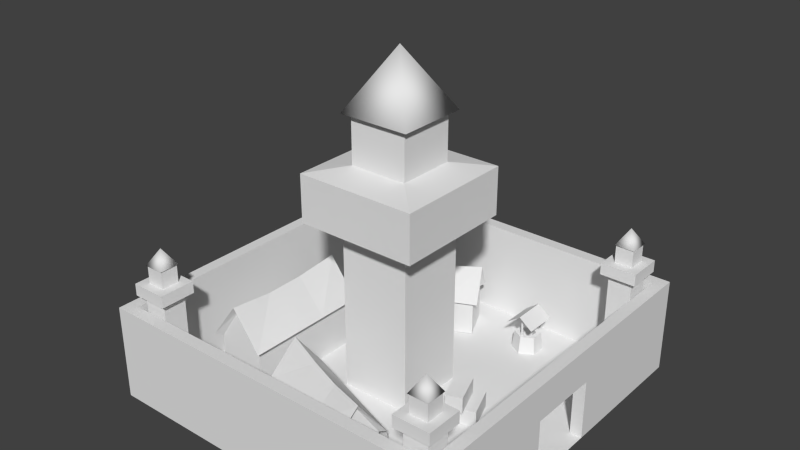 # Source: centre_ville_age1.blend  (saved by Blender 2.63.0; exported with 4.5.12 LTS)
import bpy
from mathutils import Matrix  # noqa: F401  (used for matrix-valued properties, if any)

bpy.ops.wm.read_factory_settings(use_empty=True)
scene = bpy.context.scene
scene.name = 'Scene'

# ---- collections
col_collection_1 = bpy.data.collections.new('Collection 1'); scene.collection.children.link(col_collection_1)

# ---- world
world_world = bpy.data.worlds.new('World'); scene.world = world_world
world_world.color = (0.05088, 0.05088, 0.05088)
world_world.use_sun_shadow = False
world_world.sun_shadow_jitter_overblur = 0.0
world_world.cycles.sampling_method = 'MANUAL'
world_world.cycles.sample_map_resolution = 256

# ---- meshes
me_circle = bpy.data.meshes.new('Circle')
me_circle.from_pydata([(0.1061, -1.495, -1.007), (0.2101, -1.474, -0.9506), (0.2101, -1.433, -0.8378), (0.1061, -1.412, -0.7814), (0.00222, -1.433, -0.8378), (0.00222, -1.474, -0.9506), (0.00222, -1.484, -0.947), (0.00222, -1.443, -0.8342), (0.1061, -1.422, -0.7778), (0.2101, -1.443, -0.8342), (0.2101, -1.484, -0.947), (0.1061, -1.504, -1.003), (0.2773, -1.703, -0.9947), (0.1219, -1.607, -0.7319), (0.1219, -1.438, -0.7934), (0.2773, -1.534, -1.056), (0.3694, -1.509, -1.011), (0.2141, -1.413, -0.7481), (0.2163, -1.593, -0.6812), (0.3717, -1.689, -0.9441), (0.1061, -1.696, -0.9336), (0.2101, -1.676, -0.8772), (0.2101, -1.635, -0.7644), (0.1061, -1.614, -0.708), (0.00222, -1.635, -0.7644), (0.00222, -1.676, -0.8772), (0.00222, -1.666, -0.8808), (0.00222, -1.625, -0.768), (0.1061, -1.604, -0.7117), (0.2101, -1.625, -0.768), (0.2101, -1.666, -0.8808), (0.1061, -1.686, -0.9372), (0.1324, -1.44, -0.788), (0.1219, -1.449, -0.7911), (0.1219, -1.436, -0.7958), (0.005132, -1.359, -0.5849), (0.005132, -1.372, -0.5802), (0.01562, -1.364, -0.5771), (0.01562, -1.521, -0.5196), (0.005132, -1.53, -0.5227), (0.005132, -1.517, -0.5275), (0.1219, -1.594, -0.7384), (0.1219, -1.607, -0.7336), (0.1324, -1.598, -0.7305), (0.00436, -0.5314, -1.418), (0.00436, -0.6272, -1.155), (0.00436, -0.1009, -0.9632), (0.00436, -0.005167, -1.226), (0.2844, -0.5314, -1.418), (0.2844, -0.6272, -1.155), (0.2844, -0.1009, -0.9632), (0.2844, -0.005167, -1.226), (0.2844, 0.3187, -1.459), (0.2844, 0.2229, -1.196), (0.2844, -0.3033, -1.388), (0.2844, -0.2075, -1.651), (0.00436, 0.3187, -1.459), (0.00436, 0.2229, -1.196), (0.00436, -0.3033, -1.388), (0.00436, -0.2075, -1.651), (0.2827, -0.3695, -1.514), (0.2827, -0.4652, -1.251), (0.2827, 0.061, -1.059), (0.2827, 0.1568, -1.322), (0.5627, -0.3695, -1.514), (0.5627, -0.4652, -1.251), (0.5627, 0.061, -1.059), (0.5627, 0.1568, -1.322), (5.785e-07, 3.0, -3.0), (6.009e-07, -3.0, -3.0), (-5.729e-07, -3.0, 3.0), (-6.009e-07, 3.0, 3.0), (0.715, -1.146, 0.5786), (0.715, -1.823, -1.282), (0.715, -2.652, -0.9804), (0.715, -1.975, 0.8802), (1.309, -2.238, -1.131), (1.309, -1.561, 0.7294), (0.715, -1.382, -0.06982), (0.715, -1.587, -0.6336), (0.715, -2.416, -0.332), (0.715, -2.211, 0.2318), (1.237, -2.002, -0.4828), (1.246, -1.797, 0.08101), (1.219, -2.207, -1.047), (0.679, -2.545, -0.9235), (0.679, -1.869, -1.17), (1.219, -1.591, 0.6448), (0.679, -1.253, 0.5217), (0.679, -1.93, 0.768), (0.679, -2.135, 0.2041), (0.679, -2.34, -0.3597), (0.679, -1.663, -0.6059), (0.679, -1.458, -0.04212), (0.6191, 1.818, -0.1624), (0.6191, 1.074, 1.433), (0.6191, 1.785, 1.764), (0.6191, 2.529, 0.1689), (1.147, 1.429, 1.598), (1.147, 2.173, 0.003234), (0.6191, 1.559, 0.3934), (0.6191, 1.333, 0.8768), (0.6191, 2.044, 1.208), (0.6191, 2.269, 0.7248), (1.083, 1.689, 1.042), (1.091, 1.914, 0.5591), (1.067, 1.463, 1.526), (0.5871, 1.753, 1.661), (0.5871, 1.173, 1.391), (1.067, 2.139, 0.07574), (0.5871, 1.849, -0.0595), (0.5871, 2.429, 0.211), (0.5871, 2.204, 0.6943), (0.5871, 1.979, 1.178), (0.5871, 1.399, 0.9072), (0.5871, 1.624, 0.4239), (0.84, 0.4, 1.31), (0.84, -1.8, 1.31), (0.84, -1.8, 2.29), (0.84, 0.4, 2.29), (1.5, -1.8, 1.8), (1.5, 0.4, 1.8), (0.84, -0.3667, 1.31), (0.84, -1.033, 1.31), (0.84, -1.033, 2.29), (0.84, -0.3667, 2.29), (1.42, -1.033, 1.8), (1.43, -0.3667, 1.8), (1.4, -1.7, 1.8), (0.8, -1.7, 2.2), (0.8, -1.7, 1.4), (1.4, 0.3, 1.8), (0.8, 0.3, 1.4), (0.8, 0.3, 2.2), (0.8, -0.3667, 2.2), (0.8, -1.033, 2.2), (0.8, -1.033, 1.4), (0.8, -0.3667, 1.4), (5.841e-07, 3.0, -3.0), (-5.841e-07, -3.0, 3.0), (-5.841e-07, 3.0, 3.0), (5.841e-07, -3.0, -3.0), (1.168e-07, 0.6, -0.6), (-1.168e-07, -0.6, 0.6), (-1.168e-07, 0.6, 0.6), (1.168e-07, -0.6, -0.6), (-5.452e-07, -2.8, 2.8), (5.452e-07, -2.8, -2.8), (5.452e-07, 2.8, -2.8), (-5.452e-07, 2.8, 2.8), (5.452e-07, -0.6, -2.8), (5.841e-07, -0.6, -3.0), (2.9, -0.6, -0.6), (2.9, 0.6, 0.6), (2.9, -0.6, 0.6), (2.9, 0.6, -0.6), (2.9, 1.02, -1.02), (2.9, -1.02, 1.02), (2.9, 1.02, 1.02), (2.9, -1.02, -1.02), (3.7, -1.02, -1.02), (3.7, 1.02, 1.02), (3.7, -1.02, 1.02), (3.7, 1.02, -1.02), (3.8, 0.4896, -0.4896), (3.8, -0.4896, 0.4896), (3.8, 0.4896, 0.4896), (3.8, -0.4896, -0.4896), (4.6, -0.4896, -0.4896), (4.6, 0.4896, 0.4896), (4.6, -0.4896, 0.4896), (4.6, 0.4896, -0.4896), (-2.726e-07, 0.3, 1.4), (-4.284e-07, -1.7, 2.2), (-4.284e-07, 0.3, 2.2), (-2.726e-07, -1.7, 1.4), (1.961e-07, 2.382, -1.007), (2.399e-07, 2.252, -1.232), (2.399e-07, 1.992, -1.232), (1.961e-07, 1.862, -1.007), (1.523e-07, 1.992, -0.782), (1.523e-07, 2.252, -0.782), (0.3, 2.232, -0.8166), (0.3, 2.012, -0.8166), (0.3, 1.902, -1.007), (0.3, 2.012, -1.198), (0.3, 2.232, -1.198), (0.3, 2.342, -1.007), (0.3, 2.262, -1.007), (0.3, 2.192, -1.128), (0.3, 2.052, -1.128), (0.3, 1.982, -1.007), (0.3, 2.052, -0.8859), (0.3, 2.192, -0.8859), (0.1, 2.192, -0.8859), (0.1, 2.052, -0.8859), (0.1, 1.982, -1.007), (0.1, 2.052, -1.128), (0.1, 2.192, -1.128), (0.1, 2.262, -1.007), (0.21, 1.942, -1.025), (0.21, 1.942, -0.9891), (0.21, 1.972, -1.007), (0.64, 1.972, -1.007), (0.64, 1.942, -0.9891), (0.64, 1.942, -1.025), (0.64, 2.272, -1.025), (0.64, 2.272, -0.9891), (0.64, 2.302, -1.007), (0.21, 2.302, -1.007), (0.21, 2.272, -0.9891), (0.21, 2.272, -1.025), (0.7108, 1.839, -1.01), (0.7108, 2.399, -1.01), (0.53, 2.399, -1.248), (0.53, 2.399, -0.7694), (0.53, 1.839, -0.7694), (0.53, 1.839, -1.248), (0.8, -1.7, 1.4), (0.8, 0.3, 2.2), (0.8, -1.7, 2.2), (0.8, 0.3, 1.4), (1.42, -1.7, 1.8), (1.42, 0.3, 1.8), (4.478e-07, -2.3, -2.3), (4.478e-07, -2.7, -2.3), (5.257e-07, -2.7, -2.7), (5.257e-07, -2.3, -2.7), (1.8, -2.3, -2.7), (1.8, -2.7, -2.7), (1.8, -2.7, -2.3), (1.8, -2.3, -2.3), (1.8, -2.2, -2.2), (1.8, -2.8, -2.2), (1.8, -2.8, -2.8), (1.8, -2.2, -2.8), (5.841e-07, 0.6, -3.0), (5.452e-07, 0.6, -2.8), (1.0, 0.6, -2.8), (1.0, 0.6, -3.0), (1.0, -0.6, -3.0), (1.0, -0.6, -2.8), (1.0, 2.8, 2.8), (1.0, 2.8, -2.8), (1.0, -2.8, -2.8), (1.0, -2.8, 2.8), (1.0, -3.0, -3.0), (1.0, 3.0, 3.0), (1.0, -3.0, 3.0), (1.0, 3.0, -3.0), (1.6, 3.0, -3.0), (1.6, -3.0, 3.0), (1.6, 3.0, 3.0), (1.6, -3.0, -3.0), (1.6, -2.8, 2.8), (1.6, -2.8, -2.8), (1.6, 2.8, -2.8), (1.6, 2.8, 2.8), (1.6, -0.6, -2.8), (1.6, -0.6, -3.0), (1.6, 0.6, -3.0), (1.6, 0.6, -2.8), (2.0, -2.2, -2.8), (2.0, -2.8, -2.8), (2.0, -2.8, -2.2), (2.0, -2.2, -2.2), (2.0, -2.35, -2.35), (2.0, -2.65, -2.35), (2.0, -2.65, -2.65), (2.0, -2.35, -2.65), (2.3, -2.35, -2.65), (2.3, -2.65, -2.65), (2.3, -2.65, -2.35), (2.3, -2.35, -2.35), (2.3, 2.65, -2.35), (2.3, 2.35, -2.35), (2.3, 2.35, -2.65), (2.3, 2.65, -2.65), (2.0, 2.65, -2.65), (2.0, 2.35, -2.65), (2.0, 2.35, -2.35), (2.0, 2.65, -2.35), (2.0, 2.8, -2.2), (2.0, 2.2, -2.2), (2.0, 2.2, -2.8), (2.0, 2.8, -2.8), (1.8, 2.8, -2.8), (1.8, 2.2, -2.8), (1.8, 2.2, -2.2), (1.8, 2.8, -2.2), (1.8, 2.7, -2.3), (1.8, 2.3, -2.3), (1.8, 2.3, -2.7), (1.8, 2.7, -2.7), (5.257e-07, 2.7, -2.7), (5.257e-07, 2.3, -2.7), (4.478e-07, 2.3, -2.3), (4.478e-07, 2.7, -2.3), (-5.257e-07, 2.7, 2.7), (-5.257e-07, 2.3, 2.7), (-4.478e-07, 2.3, 2.3), (-4.478e-07, 2.7, 2.3), (1.8, 2.7, 2.3), (1.8, 2.3, 2.3), (1.8, 2.3, 2.7), (1.8, 2.7, 2.7), (1.8, 2.8, 2.8), (1.8, 2.2, 2.8), (1.8, 2.2, 2.2), (1.8, 2.8, 2.2), (2.0, 2.8, 2.2), (2.0, 2.2, 2.2), (2.0, 2.2, 2.8), (2.0, 2.8, 2.8), (2.0, 2.65, 2.65), (2.0, 2.35, 2.65), (2.0, 2.35, 2.35), (2.0, 2.65, 2.35), (2.3, 2.65, 2.35), (2.3, 2.35, 2.35), (2.3, 2.35, 2.65), (2.3, 2.65, 2.65), (2.3, -2.35, 2.65), (2.3, -2.65, 2.65), (2.3, -2.65, 2.35), (2.3, -2.35, 2.35), (2.0, -2.35, 2.35), (2.0, -2.65, 2.35), (2.0, -2.65, 2.65), (2.0, -2.35, 2.65), (2.0, -2.2, 2.8), (2.0, -2.8, 2.8), (2.0, -2.8, 2.2), (2.0, -2.2, 2.2), (1.8, -2.2, 2.2), (1.8, -2.8, 2.2), (1.8, -2.8, 2.8), (1.8, -2.2, 2.8), (1.8, -2.3, 2.7), (1.8, -2.7, 2.7), (1.8, -2.7, 2.3), (1.8, -2.3, 2.3), (-4.478e-07, -2.3, 2.3), (-4.478e-07, -2.7, 2.3), (-5.257e-07, -2.7, 2.7), (-5.257e-07, -2.3, 2.7), (1.088, 2.138, 0.07495), (1.085, 1.462, 1.525), (0.6045, 1.848, -0.06028), (0.6034, 1.752, 1.66), (0.6045, 2.428, 0.2102), (0.6034, 1.172, 1.39), (0.004211, 1.172, 1.39), (0.004211, 2.428, 0.2102), (0.004211, 1.752, 1.66), (0.004211, 1.848, -0.06028), (1.212, -1.592, 0.6457), (1.223, -2.208, -1.046), (0.6962, -1.254, 0.5226), (0.6962, -2.546, -0.9226), (0.6962, -1.93, 0.7689), (0.6962, -1.87, -1.169), (0.002106, -1.87, -1.169), (0.002105, -1.93, 0.7689), (0.002106, -2.546, -0.9226), (0.002105, -1.254, 0.5226), (4.6, -0.6, -0.6), (4.6, -0.6, 0.6), (4.6, 0.6, 0.6), (4.6, 0.6, -0.6), (5.6, 0.0, 1.144e-06), (4.57, 0.54, -0.54), (4.57, 0.54, 0.54), (4.57, -0.54, 0.54), (4.57, -0.54, -0.54), (2.292, 2.349, -2.651), (2.292, 2.349, -2.349), (2.292, 2.651, -2.349), (2.292, 2.651, -2.651), (2.58, 2.5, -2.5), (2.3, 2.668, -2.668), (2.3, 2.668, -2.332), (2.3, 2.332, -2.332), (2.3, 2.332, -2.668), (2.3, -2.668, -2.668), (2.3, -2.668, -2.332), (2.3, -2.332, -2.332), (2.3, -2.332, -2.668), (2.58, -2.5, -2.5), (2.292, -2.349, -2.651), (2.292, -2.349, -2.349), (2.292, -2.651, -2.349), (2.292, -2.651, -2.651), (2.292, -2.651, 2.349), (2.292, -2.651, 2.651), (2.292, -2.349, 2.651), (2.292, -2.349, 2.349), (2.58, -2.5, 2.5), (2.3, -2.332, 2.332), (2.3, -2.332, 2.668), (2.3, -2.668, 2.668), (2.3, -2.668, 2.332), (2.3, 2.332, 2.332), (2.3, 2.332, 2.668), (2.3, 2.668, 2.668), (2.3, 2.668, 2.332), (2.58, 2.5, 2.5), (2.292, 2.651, 2.349), (2.292, 2.651, 2.651), (2.292, 2.349, 2.651), (2.292, 2.349, 2.349)], [], [(0, 5, 1), (2, 4, 3), (1, 5, 4, 2), (0, 11, 6, 5), (5, 4, 7, 6), (4, 7, 8, 3), (3, 8, 9, 2), (2, 9, 10, 1), (1, 10, 11, 0), (6, 11, 10), (7, 9, 8), (7, 6, 10, 9), (14, 13, 12, 15), (14, 15, 16, 17), (12, 19, 18, 13), (24, 25, 21, 22), (24, 22, 23), (25, 20, 21), (30, 21, 20, 31), (29, 22, 21, 30), (28, 23, 22, 29), (27, 24, 23, 28), (26, 27, 24, 25), (31, 20, 25, 26), (30, 26, 27, 29), (29, 27, 28), (31, 26, 30), (32, 34, 35, 37), (34, 33, 36, 35), (33, 32, 37, 36), (42, 43, 38, 39), (41, 42, 39, 40), (43, 41, 40, 38), (44, 45, 46, 47), (48, 51, 50, 49), (44, 48, 49, 45), (45, 49, 50, 46), (46, 50, 51, 47), (48, 44, 47, 51), (55, 59, 56, 52), (57, 53, 52, 56), (58, 54, 53, 57), (59, 55, 54, 58), (55, 52, 53, 54), (59, 58, 57, 56), (60, 61, 62, 63), (64, 67, 66, 65), (60, 64, 65, 61), (61, 65, 66, 62), (62, 66, 67, 63), (64, 60, 63, 67), (68, 71, 70, 69), (78, 72, 77, 83), (83, 82, 79, 78), (82, 76, 73, 79), (75, 81, 83, 77), (81, 80, 82, 83), (80, 74, 76, 82), (73, 76, 84, 86), (74, 85, 84, 76), (75, 77, 87, 89), (72, 88, 87, 77), (72, 78, 93, 88), (78, 79, 92, 93), (73, 86, 92, 79), (74, 80, 91, 85), (80, 81, 90, 91), (75, 89, 90, 81), (100, 94, 99, 105), (105, 104, 101, 100), (104, 98, 95, 101), (97, 103, 105, 99), (103, 102, 104, 105), (102, 96, 98, 104), (95, 98, 106, 108), (96, 107, 106, 98), (97, 99, 109, 111), (94, 110, 109, 99), (94, 100, 115, 110), (100, 101, 114, 115), (95, 108, 114, 101), (96, 102, 113, 107), (102, 103, 112, 113), (97, 111, 112, 103), (122, 116, 121, 127), (127, 126, 123, 122), (126, 120, 117, 123), (119, 125, 127, 121), (125, 124, 126, 127), (124, 118, 120, 126), (117, 120, 128, 130), (118, 129, 128, 120), (119, 121, 131, 133), (116, 132, 131, 121), (116, 122, 137, 132), (122, 123, 136, 137), (117, 130, 136, 123), (118, 124, 135, 129), (124, 125, 134, 135), (119, 133, 134, 125), (145, 152, 154, 143), (145, 142, 155, 152), (143, 154, 153, 144), (142, 144, 153, 155), (155, 153, 158, 156), (154, 157, 158, 153), (152, 155, 156, 159), (152, 159, 157, 154), (159, 160, 162, 157), (159, 156, 163, 160), (157, 162, 161, 158), (156, 158, 161, 163), (163, 161, 166, 164), (162, 165, 166, 161), (160, 163, 164, 167), (160, 167, 165, 162), (167, 168, 170, 165), (167, 164, 171, 168), (165, 170, 169, 166), (164, 166, 169, 171), (176, 181, 182, 187), (181, 180, 183, 182), (180, 179, 184, 183), (179, 178, 185, 184), (178, 177, 186, 185), (177, 176, 187, 186), (186, 187, 188, 189), (185, 186, 189, 190), (184, 185, 190, 191), (183, 184, 191, 192), (182, 183, 192, 193), (187, 182, 193, 188), (188, 193, 194, 199), (193, 192, 195, 194), (192, 191, 196, 195), (191, 190, 197, 196), (190, 189, 198, 197), (189, 188, 199, 198), (194, 195, 197, 198), (194, 198, 199), (195, 196, 197), (202, 203, 205, 200), (201, 202, 203, 204), (200, 205, 204, 201), (211, 206, 207, 210), (210, 207, 208, 209), (209, 208, 206, 211), (214, 213, 212, 217), (213, 215, 216, 212), (175, 172, 221, 218), (175, 218, 220, 173), (174, 173, 220, 219), (174, 219, 221, 172), (218, 222, 220), (219, 223, 221), (225, 226, 227, 224), (226, 229, 230, 225), (227, 228, 229, 226), (224, 231, 228, 227), (225, 230, 231, 224), (230, 233, 232, 231), (231, 232, 235, 228), (228, 235, 234, 229), (229, 234, 233, 230), (237, 238, 243, 148), (237, 236, 239, 238), (236, 138, 249, 239), (151, 150, 241, 240), (151, 240, 246, 141), (150, 147, 244, 241), (147, 141, 246, 244), (148, 138, 249, 243), (149, 140, 247, 242), (149, 242, 245, 146), (149, 148, 243, 242), (147, 146, 245, 244), (146, 139, 248, 245), (141, 246, 248, 139), (140, 139, 248, 247), (140, 247, 249, 138), (247, 252, 250, 249), (247, 248, 251, 252), (246, 253, 251, 248), (245, 248, 251, 254), (244, 245, 254, 255), (242, 243, 256, 257), (242, 257, 254, 245), (242, 247, 252, 257), (243, 249, 250, 256), (244, 246, 253, 255), (241, 244, 255, 258), (240, 259, 253, 246), (240, 241, 258, 259), (239, 249, 250, 260), (238, 239, 260, 261), (238, 261, 256, 243), (239, 260, 259, 240), (238, 241, 258, 261), (234, 263, 264, 233), (235, 262, 263, 234), (232, 265, 262, 235), (233, 264, 265, 232), (264, 267, 266, 265), (265, 266, 269, 262), (262, 269, 268, 263), (263, 268, 267, 264), (268, 271, 272, 267), (269, 270, 271, 268), (266, 273, 270, 269), (267, 272, 273, 266), (280, 275, 274, 281), (281, 274, 277, 278), (278, 277, 276, 279), (279, 276, 275, 280), (284, 279, 280, 283), (285, 278, 279, 284), (282, 281, 278, 285), (283, 280, 281, 282), (288, 283, 282, 289), (289, 282, 285, 286), (286, 285, 284, 287), (287, 284, 283, 288), (292, 287, 288, 291), (293, 286, 287, 292), (290, 289, 286, 293), (291, 288, 289, 290), (296, 291, 290, 297), (297, 290, 293, 294), (294, 293, 292, 295), (295, 292, 291, 296), (296, 295, 294, 297), (299, 300, 301, 298), (300, 303, 304, 299), (301, 302, 303, 300), (298, 301, 302, 305), (299, 298, 305, 304), (304, 307, 306, 305), (305, 306, 309, 302), (302, 309, 308, 303), (303, 308, 307, 304), (308, 311, 312, 307), (309, 310, 311, 308), (306, 313, 310, 309), (307, 312, 313, 306), (312, 315, 314, 313), (313, 314, 317, 310), (310, 317, 316, 311), (311, 316, 315, 312), (316, 319, 320, 315), (317, 318, 319, 316), (314, 321, 318, 317), (315, 320, 321, 314), (328, 323, 322, 329), (329, 322, 325, 326), (326, 325, 324, 327), (327, 324, 323, 328), (332, 327, 328, 331), (333, 326, 327, 332), (330, 329, 326, 333), (331, 328, 329, 330), (336, 331, 330, 337), (337, 330, 333, 334), (334, 333, 332, 335), (335, 332, 331, 336), (340, 335, 336, 339), (341, 334, 335, 340), (338, 337, 334, 341), (339, 336, 337, 338), (344, 339, 338, 345), (345, 338, 341, 342), (342, 341, 340, 343), (343, 340, 339, 344), (344, 343, 342, 345), (350, 346, 348), (351, 347, 349), (353, 350, 348, 355), (353, 354, 349, 350), (352, 351, 349, 354), (352, 355, 348, 351), (360, 356, 358), (361, 357, 359), (363, 360, 358, 365), (363, 364, 359, 360), (362, 361, 359, 364), (362, 365, 358, 361), (366, 370, 367), (367, 370, 368), (368, 370, 369), (366, 369, 370), (366, 374, 371, 369), (369, 371, 372, 368), (368, 372, 373, 367), (367, 373, 374, 366), (382, 376, 375, 383), (381, 377, 376, 382), (380, 378, 377, 381), (383, 375, 378, 380), (383, 380, 379), (381, 379, 380), (382, 379, 381), (383, 379, 382), (384, 388, 385), (385, 388, 386), (386, 388, 387), (384, 387, 388), (384, 392, 389, 387), (387, 389, 390, 386), (386, 390, 391, 385), (385, 391, 392, 384), (400, 394, 393, 401), (399, 395, 394, 400), (398, 396, 395, 399), (401, 393, 396, 398), (401, 398, 397), (399, 397, 398), (400, 397, 399), (401, 397, 400), (402, 406, 403), (403, 406, 404), (404, 406, 405), (402, 405, 406), (402, 410, 407, 405), (405, 407, 408, 404), (404, 408, 409, 403), (403, 409, 410, 402), (251, 254, 257, 252), (250, 252, 257, 256), (250, 256, 261, 260), (258, 259, 260, 261), (253, 259, 258, 255), (251, 253, 255, 254)])
me_circle.polygons.foreach_set('use_smooth', [1, 1, 1, 1, 1, 1, 1, 1, 1, 1, 1, 1, 0, 0, 0, 1, 1, 1, 1, 1, 1, 1, 1, 1, 1, 1, 1, 0, 0, 0, 0, 0, 0, 0, 0, 0, 0, 0, 0, 0, 0, 0, 0, 0, 0, 0, 0, 0, 0, 0, 0, 0, 0, 0, 0, 0, 0, 0, 0, 0, 0, 0, 0, 0, 0, 0, 0, 0, 0, 0, 0, 0, 0, 0, 0, 0, 0, 0, 0, 0, 0, 0, 0, 0, 0, 0, 0, 0, 0, 0, 0, 0, 0, 0, 0, 0, 0, 0, 0, 0, 0, 0, 0, 0, 0, 0, 0, 0, 0, 0, 0, 0, 0, 0, 0, 0, 0, 0, 0, 0, 0, 0, 0, 0, 0, 0, 0, 0, 0, 0, 0, 0, 0, 0, 0, 0, 0, 0, 0, 0, 0, 0, 0, 0, 0, 0, 0, 0, 0, 0, 0, 0, 0, 0, 0, 0, 0, 0, 0, 0, 0, 0, 0, 0, 0, 0, 0, 0, 0, 0, 0, 0, 0, 0, 0, 0, 0, 0, 0, 0, 0, 0, 0, 0, 0, 0, 0, 0, 0, 0, 0, 0, 0, 0, 0, 0, 0, 0, 0, 0, 0, 0, 0, 0, 0, 0, 0, 0, 0, 0, 0, 0, 0, 0, 0, 0, 0, 0, 0, 0, 0, 0, 0, 0, 0, 0, 0, 0, 0, 0, 0, 0, 0, 0, 0, 0, 0, 0, 0, 0, 0, 0, 0, 0, 0, 0, 0, 0, 0, 0, 0, 0, 0, 0, 0, 0, 0, 0, 0, 0, 0, 0, 0, 0, 0, 0, 0, 0, 0, 0, 0, 0, 0, 0, 0, 0, 0, 0, 0, 0, 0, 0, 0, 0, 0, 1, 1, 1, 1, 1, 1, 1, 1, 1, 1, 1, 1, 1, 1, 1, 1, 1, 1, 1, 1, 1, 1, 1, 1, 1, 1, 1, 1, 1, 1, 1, 1, 1, 1, 1, 1, 1, 1, 1, 1, 0, 0, 0, 0, 0, 0])
_uv = me_circle.uv_layers.new(name='UVMap')
_uv.uv.foreach_set('vector', [0.1748, 0.8694, 0.1683, 0.8732, 0.1814, 0.8732, 0.1814, 0.8808, 0.1683, 0.8808, 0.1748, 0.8846, 0.1814, 0.8732, 0.1683, 0.8732, 0.1683, 0.8808, 0.1814, 0.8808, 0.1842, 0.919, 0.1832, 0.919, 0.1832, 0.9263, 0.1842, 0.9263, 0.1838, 0.9271, 0.1774, 0.9307, 0.1769, 0.9299, 0.1832, 0.9263, 0.1765, 0.9308, 0.1769, 0.9299, 0.1706, 0.9263, 0.1702, 0.9271, 0.1697, 0.9263, 0.1706, 0.9263, 0.1706, 0.919, 0.1697, 0.919, 0.1702, 0.9182, 0.1706, 0.919, 0.1769, 0.9154, 0.1765, 0.9145, 0.1775, 0.9146, 0.1769, 0.9154, 0.1832, 0.919, 0.1838, 0.9182, 0.1832, 0.9263, 0.1832, 0.919, 0.1769, 0.9154, 0.1769, 0.9299, 0.1706, 0.919, 0.1706, 0.9263, 0.1769, 0.9299, 0.1832, 0.9263, 0.1769, 0.9154, 0.1706, 0.919, 0.1367, 0.6184, 0.1367, 0.6071, 0.1569, 0.6071, 0.1569, 0.6184, 0.1367, 0.6184, 0.1569, 0.6184, 0.1569, 0.6251, 0.1367, 0.6251, 0.1569, 0.6071, 0.1569, 0.6002, 0.1367, 0.6002, 0.1367, 0.6071, 0.1659, 0.8507, 0.1659, 0.8583, 0.179, 0.8583, 0.179, 0.8507, 0.1659, 0.8507, 0.179, 0.8507, 0.1725, 0.8469, 0.1659, 0.8583, 0.1725, 0.862, 0.179, 0.8583, 0.1816, 0.8991, 0.1824, 0.8986, 0.1788, 0.8923, 0.178, 0.8928, 0.178, 0.9054, 0.1788, 0.9059, 0.1824, 0.8996, 0.1816, 0.8991, 0.1707, 0.9054, 0.1706, 0.9064, 0.1779, 0.9064, 0.178, 0.9054, 0.167, 0.8991, 0.1662, 0.8996, 0.1698, 0.9059, 0.1707, 0.9054, 0.1707, 0.8928, 0.167, 0.8991, 0.1662, 0.8987, 0.1698, 0.8924, 0.178, 0.8928, 0.178, 0.8919, 0.1707, 0.8919, 0.1707, 0.8928, 0.1816, 0.8991, 0.1707, 0.8928, 0.167, 0.8991, 0.178, 0.9054, 0.178, 0.9054, 0.167, 0.8991, 0.1707, 0.9054, 0.178, 0.8928, 0.1707, 0.8928, 0.1816, 0.8991, 0.02473, 0.671, 0.02481, 0.6724, 0.01446, 0.6724, 0.01437, 0.671, 0.02479, 0.6683, 0.02486, 0.6697, 0.01451, 0.6697, 0.01443, 0.6683, 0.02486, 0.6697, 0.02473, 0.671, 0.01437, 0.671, 0.01451, 0.6697, 0.02492, 0.6631, 0.02479, 0.6644, 0.01444, 0.6644, 0.01457, 0.6631, 0.02485, 0.6617, 0.02492, 0.6631, 0.01457, 0.6631, 0.0145, 0.6617, 0.02479, 0.6644, 0.02488, 0.6658, 0.01452, 0.6658, 0.01444, 0.6644, 0.2525, 0.5389, 0.2525, 0.5213, 0.2878, 0.5213, 0.2878, 0.5389, 0.2525, 0.5566, 0.2878, 0.5566, 0.2878, 0.5743, 0.2525, 0.5743, 0.2525, 0.5389, 0.2348, 0.5389, 0.2348, 0.5213, 0.2525, 0.5213, 0.2525, 0.5213, 0.2525, 0.5036, 0.2878, 0.5036, 0.2878, 0.5213, 0.2878, 0.5213, 0.3055, 0.5213, 0.3055, 0.5389, 0.2878, 0.5389, 0.2525, 0.5566, 0.2525, 0.5389, 0.2878, 0.5389, 0.2878, 0.5566, 0.2878, 0.5037, 0.2878, 0.5214, 0.2524, 0.5214, 0.2524, 0.5037, 0.2524, 0.539, 0.2347, 0.539, 0.2347, 0.5214, 0.2524, 0.5214, 0.2878, 0.539, 0.2878, 0.5567, 0.2524, 0.5567, 0.2524, 0.539, 0.2878, 0.5214, 0.3054, 0.5214, 0.3054, 0.539, 0.2878, 0.539, 0.2878, 0.5744, 0.2524, 0.5744, 0.2524, 0.5567, 0.2878, 0.5567, 0.2878, 0.5214, 0.2878, 0.539, 0.2524, 0.539, 0.2524, 0.5214, 0.2525, 0.539, 0.2525, 0.5213, 0.2878, 0.5213, 0.2878, 0.539, 0.2525, 0.5567, 0.2878, 0.5567, 0.2878, 0.5743, 0.2525, 0.5743, 0.2525, 0.539, 0.2348, 0.539, 0.2348, 0.5213, 0.2525, 0.5213, 0.2525, 0.5213, 0.2525, 0.5037, 0.2878, 0.5037, 0.2878, 0.5213, 0.2878, 0.5213, 0.3055, 0.5213, 0.3055, 0.539, 0.2878, 0.539, 0.2525, 0.5567, 0.2525, 0.539, 0.2878, 0.539, 0.2878, 0.5567, 0.6988, 0.01522, 0.6988, 0.3938, 0.3202, 0.3938, 0.3202, 0.01522, 0.3115, 0.09059, 0.3127, 0.1333, 0.2674, 0.1355, 0.2673, 0.09139, 0.2673, 0.09139, 0.2673, 0.05209, 0.3116, 0.05304, 0.3115, 0.09059, 0.2673, 0.05209, 0.2673, 0.007474, 0.3131, 0.01007, 0.3116, 0.05304, 0.222, 0.1333, 0.2232, 0.09063, 0.2673, 0.09139, 0.2674, 0.1355, 0.2232, 0.09063, 0.2231, 0.05307, 0.2673, 0.05209, 0.2673, 0.09139, 0.2231, 0.05307, 0.2216, 0.01008, 0.2673, 0.007474, 0.2673, 0.05209, 0.3131, 0.01007, 0.2673, 0.007474, 0.2722, 0.001249, 0.3123, 0.002279, 0.2216, 0.01008, 0.2223, 0.002293, 0.2625, 0.001249, 0.2673, 0.007474, 0.222, 0.1333, 0.2674, 0.1355, 0.2626, 0.1417, 0.2228, 0.141, 0.2815, 0.1787, 0.2738, 0.1799, 0.2626, 0.1417, 0.2674, 0.1355, 0.3127, 0.1333, 0.3115, 0.09059, 0.317, 0.09052, 0.318, 0.1276, 0.3115, 0.09059, 0.3116, 0.05304, 0.3171, 0.05314, 0.317, 0.09052, 0.3131, 0.01007, 0.3184, 0.01585, 0.3171, 0.05314, 0.3116, 0.05304, 0.2216, 0.01008, 0.2231, 0.05307, 0.2176, 0.05318, 0.2163, 0.01588, 0.2231, 0.05307, 0.2232, 0.09063, 0.2177, 0.09056, 0.2176, 0.05318, 0.222, 0.1333, 0.2167, 0.1276, 0.2177, 0.09056, 0.2232, 0.09063, 0.01804, 0.0615, 0.01693, 0.02354, 0.05726, 0.02163, 0.05725, 0.06083, 0.05725, 0.06083, 0.05723, 0.09576, 0.01792, 0.09488, 0.01804, 0.0615, 0.05723, 0.09576, 0.05722, 0.1354, 0.01655, 0.1331, 0.01792, 0.09488, 0.0976, 0.02356, 0.09646, 0.06154, 0.05725, 0.06083, 0.05726, 0.02163, 0.09646, 0.06154, 0.09654, 0.09492, 0.05723, 0.09576, 0.05725, 0.06083, 0.09654, 0.09492, 0.09788, 0.1331, 0.05722, 0.1354, 0.05723, 0.09576, 0.01655, 0.1331, 0.05722, 0.1354, 0.05292, 0.141, 0.01719, 0.14, 0.09788, 0.1331, 0.09723, 0.14, 0.06151, 0.141, 0.05722, 0.1354, 0.0976, 0.02356, 0.05726, 0.02163, 0.06147, 0.0161, 0.0969, 0.0167, 0.01693, 0.02354, 0.01764, 0.01669, 0.05305, 0.0161, 0.05726, 0.02163, 0.01693, 0.02354, 0.01804, 0.0615, 0.01314, 0.06157, 0.01221, 0.02862, 0.01804, 0.0615, 0.01792, 0.09488, 0.013, 0.09479, 0.01314, 0.06157, 0.01655, 0.1331, 0.01183, 0.1279, 0.013, 0.09479, 0.01792, 0.09488, 0.09788, 0.1331, 0.09654, 0.09492, 0.1015, 0.09483, 0.1026, 0.128, 0.09654, 0.09492, 0.09646, 0.06154, 0.1014, 0.06161, 0.1015, 0.09483, 0.0976, 0.02356, 0.1023, 0.02864, 0.1014, 0.06161, 0.09646, 0.06154, 0.2112, 0.1009, 0.2126, 0.1483, 0.1622, 0.1508, 0.1622, 0.1018, 0.1622, 0.1018, 0.1622, 0.05809, 0.2113, 0.05913, 0.2112, 0.1009, 0.1622, 0.05809, 0.1622, 0.00851, 0.213, 0.01139, 0.2113, 0.05913, 0.1118, 0.1484, 0.1132, 0.1009, 0.1622, 0.1018, 0.1622, 0.1508, 0.1132, 0.1009, 0.113, 0.05918, 0.1622, 0.05809, 0.1622, 0.1018, 0.113, 0.05918, 0.1113, 0.01141, 0.1622, 0.00851, 0.1622, 0.05809, 0.213, 0.01139, 0.1622, 0.00851, 0.1675, 0.001594, 0.2122, 0.002738, 0.1113, 0.01141, 0.1121, 0.002754, 0.1568, 0.001594, 0.1622, 0.00851, 0.1118, 0.1484, 0.1622, 0.1508, 0.1569, 0.1577, 0.1127, 0.1569, 0.2126, 0.1483, 0.2118, 0.1569, 0.1675, 0.1577, 0.1622, 0.1508, 0.2126, 0.1483, 0.2112, 0.1009, 0.2173, 0.1008, 0.2185, 0.142, 0.2112, 0.1009, 0.2113, 0.05913, 0.2175, 0.05925, 0.2173, 0.1008, 0.213, 0.01139, 0.2189, 0.01782, 0.2175, 0.05925, 0.2113, 0.05913, 0.1113, 0.01141, 0.113, 0.05918, 0.1069, 0.0593, 0.1054, 0.01785, 0.113, 0.05918, 0.1132, 0.1009, 0.1071, 0.1008, 0.1069, 0.0593, 0.1118, 0.1484, 0.1059, 0.142, 0.1071, 0.1008, 0.1132, 0.1009, 0.3097, 0.6264, 0.4927, 0.6264, 0.4927, 0.5507, 0.3097, 0.5507, 0.3097, 0.6264, 0.3097, 0.7021, 0.4927, 0.7021, 0.4927, 0.6264, 0.3097, 0.5507, 0.4927, 0.5507, 0.4927, 0.475, 0.3097, 0.475, 0.3097, 0.3992, 0.3097, 0.475, 0.4927, 0.475, 0.4927, 0.3992, 0.4662, 0.7339, 0.3904, 0.7339, 0.3639, 0.7074, 0.4927, 0.7074, 0.3904, 0.8097, 0.3639, 0.8362, 0.3639, 0.7074, 0.3904, 0.7339, 0.4662, 0.8097, 0.4662, 0.7339, 0.4927, 0.7074, 0.4927, 0.8362, 0.4662, 0.8097, 0.4927, 0.8362, 0.3639, 0.8362, 0.3904, 0.8097, 0.005433, 0.4005, 0.05592, 0.4005, 0.05592, 0.2718, 0.005433, 0.2718, 0.005433, 0.4005, 0.005433, 0.5293, 0.05592, 0.5293, 0.05592, 0.4005, 0.005433, 0.2718, 0.05592, 0.2718, 0.05592, 0.1431, 0.005432, 0.1431, 0.005433, 0.5293, 0.005433, 0.658, 0.05592, 0.658, 0.05592, 0.5293, 0.4942, 0.8422, 0.4943, 0.9718, 0.4603, 0.9378, 0.4601, 0.8761, 0.3647, 0.9718, 0.3986, 0.9377, 0.4603, 0.9378, 0.4943, 0.9718, 0.3648, 0.8424, 0.4942, 0.8422, 0.4601, 0.8761, 0.3988, 0.8764, 0.3648, 0.8424, 0.3988, 0.8764, 0.3986, 0.9377, 0.3647, 0.9718, 0.3089, 0.8329, 0.3594, 0.8329, 0.3594, 0.7711, 0.3089, 0.7711, 0.3089, 0.8329, 0.3089, 0.8947, 0.3594, 0.8947, 0.3594, 0.8329, 0.3089, 0.7711, 0.3594, 0.7711, 0.3594, 0.7093, 0.3089, 0.7093, 0.3089, 0.8947, 0.3089, 0.9565, 0.3594, 0.9565, 0.3594, 0.8947, 0.007281, 0.6971, 0.01261, 0.6816, 0.03022, 0.689, 0.02572, 0.7021, 0.01261, 0.7776, 0.007281, 0.7621, 0.02572, 0.7571, 0.03022, 0.7702, 0.007281, 0.7621, 0.004048, 0.746, 0.02298, 0.7435, 0.02572, 0.7571, 0.004048, 0.746, 0.002963, 0.7296, 0.02206, 0.7296, 0.02298, 0.7435, 0.002963, 0.7296, 0.004048, 0.7132, 0.02298, 0.7158, 0.02206, 0.7296, 0.004048, 0.7132, 0.007281, 0.6971, 0.02572, 0.7021, 0.02298, 0.7158, 0.04404, 0.7182, 0.05098, 0.7302, 0.04593, 0.7302, 0.04151, 0.7226, 0.03016, 0.7182, 0.04404, 0.7182, 0.04151, 0.7226, 0.03268, 0.7226, 0.02321, 0.7302, 0.03016, 0.7182, 0.03268, 0.7226, 0.02826, 0.7302, 0.03016, 0.7422, 0.02321, 0.7302, 0.02826, 0.7302, 0.03268, 0.7379, 0.04404, 0.7422, 0.03016, 0.7422, 0.03268, 0.7379, 0.04151, 0.7379, 0.05098, 0.7302, 0.04404, 0.7422, 0.04151, 0.7379, 0.04593, 0.7302, 0.1146, 0.7601, 0.1235, 0.7601, 0.1235, 0.7727, 0.1146, 0.7727, 0.07044, 0.7601, 0.07928, 0.7601, 0.07928, 0.7727, 0.07044, 0.7727, 0.07928, 0.7601, 0.08811, 0.7601, 0.08811, 0.7727, 0.07928, 0.7727, 0.08811, 0.7601, 0.09695, 0.7601, 0.09695, 0.7727, 0.08811, 0.7727, 0.09695, 0.7601, 0.1058, 0.7601, 0.1058, 0.7727, 0.09695, 0.7727, 0.1058, 0.7601, 0.1146, 0.7601, 0.1146, 0.7727, 0.1058, 0.7727, 0.0413, 0.7142, 0.03246, 0.7142, 0.03246, 0.6989, 0.0413, 0.6989, 0.0413, 0.7142, 0.0413, 0.6989, 0.04571, 0.7066, 0.03246, 0.7142, 0.02804, 0.7066, 0.03246, 0.6989, 0.1649, 0.7914, 0.1864, 0.7914, 0.1863, 0.7886, 0.1648, 0.7886, 0.165, 0.7942, 0.1649, 0.7914, 0.1864, 0.7914, 0.1865, 0.7942, 0.1651, 0.797, 0.1866, 0.797, 0.1865, 0.7942, 0.165, 0.7942, 0.1651, 0.8077, 0.1866, 0.8077, 0.1865, 0.8049, 0.165, 0.8049, 0.165, 0.8049, 0.1865, 0.8049, 0.1864, 0.8021, 0.1649, 0.8021, 0.1649, 0.8021, 0.1864, 0.8021, 0.1863, 0.7993, 0.1648, 0.7993, 0.06499, 0.5954, 0.06499, 0.5567, 0.1375, 0.5567, 0.1375, 0.5954, 0.06499, 0.5567, 0.06499, 0.5177, 0.1375, 0.5177, 0.1375, 0.5567, 0.1475, 0.5137, 0.1475, 0.3875, 0.198, 0.3875, 0.198, 0.5137, 0.1475, 0.1603, 0.198, 0.1603, 0.198, 0.2108, 0.1475, 0.2108, 0.1475, 0.337, 0.1475, 0.2108, 0.198, 0.2108, 0.198, 0.337, 0.1475, 0.337, 0.198, 0.337, 0.198, 0.3875, 0.1475, 0.3875, 0.198, 0.1603, 0.2371, 0.1855, 0.198, 0.2108, 0.198, 0.337, 0.2371, 0.3622, 0.198, 0.3875, 0.1883, 0.7048, 0.1883, 0.7301, 0.1631, 0.7301, 0.1631, 0.7048, 0.1883, 0.7301, 0.3019, 0.7301, 0.3019, 0.7048, 0.1883, 0.7048, 0.1883, 0.7553, 0.3019, 0.7553, 0.3019, 0.7301, 0.1883, 0.7301, 0.1883, 0.7806, 0.3019, 0.7806, 0.3019, 0.7553, 0.1883, 0.7553, 0.1883, 0.7048, 0.3019, 0.7048, 0.3019, 0.6796, 0.1883, 0.6796, 0.0482, 0.8822, 0.04189, 0.8885, 0.07975, 0.8885, 0.07344, 0.8822, 0.07344, 0.8822, 0.07975, 0.8885, 0.07975, 0.8507, 0.07344, 0.857, 0.07344, 0.857, 0.07975, 0.8507, 0.04189, 0.8507, 0.0482, 0.857, 0.0482, 0.857, 0.04189, 0.8507, 0.04189, 0.8885, 0.0482, 0.8822, 0.4945, 0.6903, 0.4945, 0.7517, 0.6295, 0.7517, 0.6295, 0.6903, 0.7183, 0.4085, 0.7057, 0.4085, 0.7057, 0.3454, 0.7183, 0.3454, 0.5418, 0.5288, 0.6932, 0.5295, 0.6935, 0.4664, 0.5421, 0.4657, 0.7162, 0.5292, 0.7036, 0.5292, 0.7036, 0.4661, 0.7162, 0.4661, 0.5038, 0.5338, 0.5671, 0.5341, 0.5664, 0.6861, 0.5031, 0.6858, 0.7206, 0.5337, 0.7206, 0.6681, 0.6595, 0.6681, 0.6595, 0.5337, 0.621, 0.8924, 0.6388, 0.8924, 0.6388, 0.9555, 0.621, 0.9555, 0.6191, 0.9669, 0.6013, 0.9669, 0.6013, 0.9038, 0.6191, 0.9038, 0.5186, 0.8272, 0.5186, 0.8094, 0.5817, 0.8094, 0.5817, 0.8272, 0.7331, 0.7161, 0.7859, 0.7162, 0.7869, 0.4204, 0.7341, 0.4202, 0.6522, 0.755, 0.9518, 0.7549, 0.9519, 0.8084, 0.6522, 0.8085, 0.9716, 0.03479, 0.9758, 0.3344, 0.9223, 0.3351, 0.9181, 0.03554, 0.9858, 0.8557, 0.968, 0.8557, 0.968, 0.7926, 0.9858, 0.7926, 0.7334, 0.02617, 0.7921, 0.02609, 0.7925, 0.3778, 0.7339, 0.3779, 0.9729, 0.7329, 0.9788, 0.383, 0.9205, 0.3821, 0.9146, 0.7319, 0.6431, 0.9931, 0.6438, 0.9345, 0.9955, 0.9388, 0.9948, 0.9974, 0.6438, 0.9345, 0.6431, 0.8883, 0.9948, 0.8926, 0.9955, 0.9388, 0.9146, 0.7319, 0.9205, 0.3821, 0.8746, 0.3825, 0.8687, 0.7324, 0.7921, 0.02609, 0.8382, 0.02747, 0.8386, 0.3792, 0.7925, 0.3778, 0.9858, 0.7926, 0.968, 0.7926, 0.968, 0.7547, 0.9858, 0.7547, 0.9181, 0.03554, 0.9223, 0.3351, 0.883, 0.3347, 0.8788, 0.03513, 0.6522, 0.8085, 0.9519, 0.8084, 0.9509, 0.8477, 0.6513, 0.8478, 0.7859, 0.7162, 0.8247, 0.7173, 0.8257, 0.4214, 0.7869, 0.4204, 0.5817, 0.8272, 0.5817, 0.8094, 0.6195, 0.8094, 0.6195, 0.8272, 0.6191, 0.9038, 0.6013, 0.9038, 0.6013, 0.8659, 0.6191, 0.8659, 0.621, 0.9555, 0.6388, 0.9555, 0.6388, 0.9934, 0.621, 0.9934, 0.6595, 0.5337, 0.6595, 0.6681, 0.6228, 0.6681, 0.6228, 0.5337, 0.5671, 0.5341, 0.6052, 0.5343, 0.6044, 0.6863, 0.5664, 0.6861, 0.7162, 0.4661, 0.7036, 0.4661, 0.7036, 0.4282, 0.7162, 0.4282, 0.5421, 0.4657, 0.6935, 0.4664, 0.6937, 0.4285, 0.5422, 0.4278, 0.7183, 0.3454, 0.7057, 0.3454, 0.7057, 0.3075, 0.7183, 0.3075, 0.4945, 0.7517, 0.4945, 0.7885, 0.6295, 0.7885, 0.6295, 0.7517, 0.6341, 0.7503, 0.6719, 0.7503, 0.6719, 0.6745, 0.6341, 0.6745, 0.7224, 0.7503, 0.7224, 0.6745, 0.6845, 0.6745, 0.6845, 0.7503, 0.07696, 0.8478, 0.07696, 0.8352, 0.0391, 0.8352, 0.0391, 0.8478, 0.1148, 0.8478, 0.1148, 0.8352, 0.07696, 0.8352, 0.07696, 0.8478, 0.1149, 0.8352, 0.1149, 0.8478, 0.1528, 0.8478, 0.1528, 0.8352, 0.0391, 0.8478, 0.0391, 0.8352, 0.001237, 0.8352, 0.001237, 0.8478, 0.001847, 0.8885, 0.01131, 0.8791, 0.01131, 0.8601, 0.001847, 0.8507, 0.001847, 0.8507, 0.01131, 0.8601, 0.03024, 0.8601, 0.03971, 0.8507, 0.03971, 0.8507, 0.03024, 0.8601, 0.03024, 0.8791, 0.03971, 0.8885, 0.03971, 0.8885, 0.03024, 0.8791, 0.01131, 0.8791, 0.001847, 0.8885, 0.1201, 0.8689, 0.1201, 0.8879, 0.139, 0.8879, 0.139, 0.8689, 0.1012, 0.8689, 0.1012, 0.8879, 0.1201, 0.8879, 0.1201, 0.8689, 0.08225, 0.8689, 0.08225, 0.8879, 0.1012, 0.8879, 0.1012, 0.8689, 0.139, 0.8689, 0.139, 0.8879, 0.158, 0.8879, 0.158, 0.8689, 0.1619, 0.9909, 0.1619, 0.972, 0.143, 0.972, 0.143, 0.9909, 0.143, 0.9909, 0.143, 0.972, 0.124, 0.972, 0.124, 0.9909, 0.124, 0.9909, 0.124, 0.972, 0.1051, 0.972, 0.1051, 0.9909, 0.1051, 0.9909, 0.1051, 0.972, 0.08616, 0.972, 0.08616, 0.9909, 0.003005, 0.9598, 0.01247, 0.9693, 0.0314, 0.9693, 0.04087, 0.9598, 0.003005, 0.9977, 0.01247, 0.9882, 0.01247, 0.9693, 0.003005, 0.9598, 0.04087, 0.9977, 0.0314, 0.9882, 0.01247, 0.9882, 0.003005, 0.9977, 0.04087, 0.9598, 0.0314, 0.9693, 0.0314, 0.9882, 0.04087, 0.9977, 0.003015, 0.9442, 0.003015, 0.9568, 0.04088, 0.9568, 0.04088, 0.9442, 0.04088, 0.9442, 0.04088, 0.9568, 0.07874, 0.9568, 0.07874, 0.9442, 0.07874, 0.9442, 0.07874, 0.9568, 0.1166, 0.9568, 0.1166, 0.9442, 0.1166, 0.9442, 0.1166, 0.9568, 0.1545, 0.9568, 0.1545, 0.9442, 0.05005, 0.9657, 0.04374, 0.9594, 0.04374, 0.9973, 0.05005, 0.991, 0.07529, 0.9657, 0.0816, 0.9594, 0.04374, 0.9594, 0.05005, 0.9657, 0.07529, 0.991, 0.0816, 0.9973, 0.0816, 0.9594, 0.07529, 0.9657, 0.05005, 0.991, 0.04374, 0.9973, 0.0816, 0.9973, 0.07529, 0.991, 0.1926, 0.9976, 0.3062, 0.9976, 0.3062, 0.9724, 0.1926, 0.9724, 0.1926, 0.9724, 0.3062, 0.9724, 0.3062, 0.9471, 0.1926, 0.9471, 0.1926, 0.9471, 0.3062, 0.9471, 0.3062, 0.9219, 0.1926, 0.9219, 0.1926, 0.9219, 0.3062, 0.9219, 0.3062, 0.8967, 0.1926, 0.8967, 0.1674, 0.9724, 0.1674, 0.9471, 0.1926, 0.9471, 0.1926, 0.9724, 0.1691, 0.6036, 0.1691, 0.5783, 0.1944, 0.5783, 0.1944, 0.6036, 0.1944, 0.654, 0.3079, 0.654, 0.3079, 0.6288, 0.1944, 0.6288, 0.1944, 0.6793, 0.3079, 0.6793, 0.3079, 0.654, 0.1944, 0.654, 0.1944, 0.6036, 0.1944, 0.5783, 0.3079, 0.5783, 0.3079, 0.6036, 0.1944, 0.6288, 0.1944, 0.6036, 0.3079, 0.6036, 0.3079, 0.6288, 0.04792, 0.8265, 0.0416, 0.8328, 0.07947, 0.8328, 0.07316, 0.8265, 0.07316, 0.8265, 0.07947, 0.8328, 0.07947, 0.7949, 0.07316, 0.8012, 0.07316, 0.8012, 0.07947, 0.7949, 0.0416, 0.7949, 0.04791, 0.8012, 0.04791, 0.8012, 0.0416, 0.7949, 0.0416, 0.8328, 0.04792, 0.8265, 0.03945, 0.7806, 0.03945, 0.7932, 0.07731, 0.7932, 0.07731, 0.7806, 0.001583, 0.7806, 0.001584, 0.7932, 0.03945, 0.7932, 0.03945, 0.7806, 0.1152, 0.7806, 0.1152, 0.7932, 0.153, 0.7932, 0.153, 0.7806, 0.07731, 0.7806, 0.07731, 0.7932, 0.1152, 0.7932, 0.1152, 0.7806, 0.03913, 0.7956, 0.02967, 0.8051, 0.02967, 0.824, 0.03913, 0.8335, 0.03913, 0.8335, 0.02967, 0.824, 0.01074, 0.824, 0.001272, 0.8335, 0.001272, 0.8335, 0.01074, 0.824, 0.01074, 0.8051, 0.001272, 0.7956, 0.001272, 0.7956, 0.01074, 0.8051, 0.02967, 0.8051, 0.03913, 0.7956, 0.1219, 0.8102, 0.1219, 0.8291, 0.1408, 0.8291, 0.1408, 0.8102, 0.103, 0.8102, 0.103, 0.8291, 0.1219, 0.8291, 0.1219, 0.8102, 0.08404, 0.8102, 0.08404, 0.8291, 0.103, 0.8291, 0.103, 0.8102, 0.1408, 0.8102, 0.1408, 0.8291, 0.1598, 0.8291, 0.1598, 0.8102, 0.122, 0.9391, 0.122, 0.9202, 0.1031, 0.9202, 0.1031, 0.9391, 0.1031, 0.9391, 0.1031, 0.9202, 0.08418, 0.9202, 0.08418, 0.9391, 0.1599, 0.9391, 0.1599, 0.9202, 0.141, 0.9202, 0.141, 0.9391, 0.141, 0.9391, 0.141, 0.9202, 0.122, 0.9202, 0.122, 0.9391, 0.001998, 0.904, 0.01146, 0.9134, 0.0304, 0.9134, 0.03986, 0.904, 0.001998, 0.9418, 0.01146, 0.9324, 0.01146, 0.9134, 0.001998, 0.904, 0.03986, 0.9418, 0.0304, 0.9324, 0.01146, 0.9324, 0.001998, 0.9418, 0.03986, 0.904, 0.0304, 0.9134, 0.0304, 0.9324, 0.03986, 0.9418, 0.07593, 0.8901, 0.07593, 0.9027, 0.1138, 0.9027, 0.1138, 0.8901, 0.1138, 0.8901, 0.1138, 0.9027, 0.1517, 0.9027, 0.1517, 0.8901, 0.0002041, 0.8901, 0.000204, 0.9027, 0.03807, 0.9027, 0.03807, 0.8901, 0.03807, 0.8901, 0.03807, 0.9027, 0.07593, 0.9027, 0.07593, 0.8901, 0.04792, 0.9103, 0.04161, 0.904, 0.04161, 0.9419, 0.04792, 0.9356, 0.07316, 0.9103, 0.07947, 0.904, 0.04161, 0.904, 0.04792, 0.9103, 0.07316, 0.9356, 0.07947, 0.9419, 0.07947, 0.904, 0.07316, 0.9103, 0.04792, 0.9356, 0.04161, 0.9419, 0.07947, 0.9419, 0.07316, 0.9356, 0.1885, 0.8385, 0.3021, 0.8385, 0.3021, 0.8133, 0.1885, 0.8133, 0.1885, 0.8133, 0.3021, 0.8133, 0.3021, 0.788, 0.1885, 0.788, 0.1885, 0.889, 0.3021, 0.889, 0.3021, 0.8637, 0.1885, 0.8637, 0.1885, 0.8637, 0.3021, 0.8637, 0.3021, 0.8385, 0.1885, 0.8385, 0.1885, 0.8385, 0.1633, 0.8385, 0.1633, 0.8133, 0.1885, 0.8133, 0.1979, 0.2106, 0.237, 0.1854, 0.1979, 0.1602, 0.198, 0.3875, 0.2369, 0.3622, 0.198, 0.337, 0.1474, 0.2108, 0.1979, 0.2106, 0.1979, 0.1602, 0.1475, 0.1603, 0.1474, 0.2108, 0.1474, 0.3369, 0.198, 0.337, 0.1979, 0.2106, 0.1475, 0.3875, 0.198, 0.3875, 0.198, 0.337, 0.1474, 0.3369, 0.1475, 0.3875, 0.1475, 0.5137, 0.1979, 0.5137, 0.198, 0.3875, 0.198, 0.3369, 0.237, 0.3622, 0.1982, 0.3875, 0.1979, 0.1603, 0.2369, 0.1856, 0.1979, 0.2107, 0.1475, 0.337, 0.198, 0.3369, 0.1982, 0.3875, 0.1475, 0.3874, 0.1475, 0.337, 0.1474, 0.2108, 0.1979, 0.2107, 0.198, 0.3369, 0.1475, 0.1604, 0.1979, 0.1603, 0.1979, 0.2107, 0.1474, 0.2108, 0.1476, 0.5137, 0.1475, 0.3874, 0.1982, 0.3875, 0.198, 0.5137, 0.6056, 0.9895, 0.5803, 0.9154, 0.5348, 0.9791, 0.5348, 0.9791, 0.5803, 0.9154, 0.502, 0.9154, 0.502, 0.9154, 0.5803, 0.9154, 0.5348, 0.8517, 0.6056, 0.8414, 0.5348, 0.8517, 0.5803, 0.9154, 0.6056, 0.8414, 0.597, 0.8331, 0.5375, 0.8423, 0.5348, 0.8517, 0.5348, 0.8517, 0.5232, 0.8547, 0.4958, 0.909, 0.502, 0.9154, 0.502, 0.9154, 0.4969, 0.9262, 0.525, 0.9796, 0.5348, 0.9791, 0.5348, 0.9791, 0.5406, 0.9895, 0.6003, 0.9977, 0.6056, 0.9895, 0.09881, 0.7107, 0.09637, 0.7084, 0.07943, 0.7101, 0.07884, 0.7126, 0.07692, 0.7482, 0.0784, 0.7512, 0.09498, 0.7544, 0.09658, 0.7521, 0.06872, 0.7299, 0.06714, 0.7328, 0.07418, 0.7482, 0.07692, 0.7482, 0.07884, 0.7126, 0.07553, 0.713, 0.06714, 0.7276, 0.06872, 0.7299, 0.07884, 0.7126, 0.06872, 0.7299, 0.09061, 0.731, 0.07692, 0.7482, 0.09061, 0.731, 0.06872, 0.7299, 0.09658, 0.7521, 0.09061, 0.731, 0.07692, 0.7482, 0.07884, 0.7126, 0.09061, 0.731, 0.09881, 0.7107, 0.04574, 0.6834, 0.06755, 0.6853, 0.05642, 0.6664, 0.05642, 0.6664, 0.06755, 0.6853, 0.07642, 0.6653, 0.07281, 0.7065, 0.06755, 0.6853, 0.05332, 0.7019, 0.04574, 0.6834, 0.05332, 0.7019, 0.06755, 0.6853, 0.04574, 0.6834, 0.04407, 0.6863, 0.05059, 0.7018, 0.05332, 0.7019, 0.05332, 0.7019, 0.0547, 0.7049, 0.07114, 0.7087, 0.07281, 0.7065, 0.07642, 0.6653, 0.07423, 0.6627, 0.05741, 0.6639, 0.05642, 0.6664, 0.05642, 0.6664, 0.0531, 0.6667, 0.04424, 0.6811, 0.04574, 0.6834, 0.07638, 0.6829, 0.0748, 0.6858, 0.08184, 0.7012, 0.08458, 0.7012, 0.0865, 0.6656, 0.08318, 0.666, 0.0748, 0.6807, 0.07638, 0.6829, 0.1065, 0.6637, 0.1042, 0.6613, 0.0874, 0.663, 0.0865, 0.6656, 0.08458, 0.7012, 0.08627, 0.7041, 0.103, 0.7073, 0.1042, 0.7052, 0.08458, 0.7012, 0.1042, 0.7052, 0.09826, 0.6841, 0.0865, 0.6656, 0.09826, 0.6841, 0.1065, 0.6637, 0.07638, 0.6829, 0.09826, 0.6841, 0.0865, 0.6656, 0.08458, 0.7012, 0.09826, 0.6841, 0.07638, 0.6829, 0.1087, 0.7497, 0.123, 0.7331, 0.1012, 0.7312, 0.1012, 0.7312, 0.123, 0.7331, 0.1118, 0.7142, 0.1118, 0.7142, 0.123, 0.7331, 0.1318, 0.713, 0.1087, 0.7497, 0.1282, 0.7543, 0.123, 0.7331, 0.1087, 0.7497, 0.1101, 0.7527, 0.1266, 0.7565, 0.1282, 0.7543, 0.1318, 0.713, 0.1297, 0.7105, 0.1128, 0.7117, 0.1118, 0.7142, 0.1118, 0.7142, 0.1085, 0.7145, 0.09966, 0.7289, 0.1012, 0.7312, 0.1012, 0.7312, 0.09949, 0.734, 0.106, 0.7496, 0.1087, 0.7497, 0.8402, 0.4098, 0.8257, 0.4214, 0.8247, 0.7173, 0.8402, 0.7277, 0.8402, 0.4097, 0.8401, 0.7277, 0.8248, 0.7174, 0.8258, 0.4214, 0.6477, 0.807, 0.6295, 0.7885, 0.4945, 0.7885, 0.4951, 0.8062, 0.6845, 0.6745, 0.6719, 0.6745, 0.6719, 0.7503, 0.6845, 0.7503, 0.6044, 0.6863, 0.6052, 0.5343, 0.6228, 0.5337, 0.6228, 0.6681, 0.8404, 0.4096, 0.8403, 0.728, 0.8249, 0.7176, 0.8257, 0.4213])
me_circle.use_remesh_preserve_volume = False
me_circle.use_remesh_preserve_attributes = False
me_circle.use_mirror_vertex_groups = False
me_circle.update()

# ---- objects
ob_circle = bpy.data.objects.new('Circle', me_circle)

# ---- transforms, parenting, visibility, modifiers, constraints
ob_circle.location = (0.0, 0.0, 0.0)
ob_circle.rotation_euler = (-1.344e-07, -1.571, 0.0)
ob_circle.lineart.crease_threshold = 0.0

# ---- collection membership
col_collection_1.objects.link(ob_circle)

# ---- scene / render settings (as saved in the file)
scene.frame_start = 1; scene.frame_end = 250; scene.frame_set(0)
scene.render.engine = 'BLENDER_EEVEE_NEXT'
scene.render.image_settings.color_mode = 'RGB'
scene.render.image_settings.compression = 90
scene.render.resolution_percentage = 50
scene.render.dither_intensity = 0.0
scene.render.bake_margin = 2
scene.render.bake_bias = 0.0
scene.cycles.use_denoising = False
scene.cycles.samples = 10
scene.cycles.sampling_pattern = 'TABULATED_SOBOL'
scene.cycles.light_sampling_threshold = 0.0
scene.cycles.use_adaptive_sampling = False
scene.cycles.use_light_tree = False
scene.cycles.blur_glossy = 0.0
scene.cycles.volume_bounces = 1
scene.cycles.pixel_filter_type = 'GAUSSIAN'
scene.cycles.sample_clamp_indirect = 0.0
scene.view_settings.view_transform = 'Standard'
bpy.context.view_layer.update()

# ---- added for rendering (the .blend has no active camera and no usable light): camera, sun
cam_auto = bpy.data.cameras.new('AutoCamera')
cam_auto.lens = 50.0
cam_auto.sensor_width = 36.0
cam_auto.clip_end = 1000.0
ob_auto_camera = bpy.data.objects.new('AutoCamera', cam_auto)
scene.collection.objects.link(ob_auto_camera)
ob_auto_camera.location = (9.4064, -11.2877, 10.3251)
ob_auto_camera.rotation_euler = (1.09748, -7.21219e-08, 0.694738)
scene.camera = ob_auto_camera
light_auto_sun = bpy.data.lights.new('AutoSun', 'SUN')
light_auto_sun.energy = 3.0
light_auto_sun.angle = 0.0523599
ob_auto_sun = bpy.data.objects.new('AutoSun', light_auto_sun)
scene.collection.objects.link(ob_auto_sun)
ob_auto_sun.rotation_euler = (0.872665, 0.174533, 0.523599)
bpy.context.view_layer.update()
